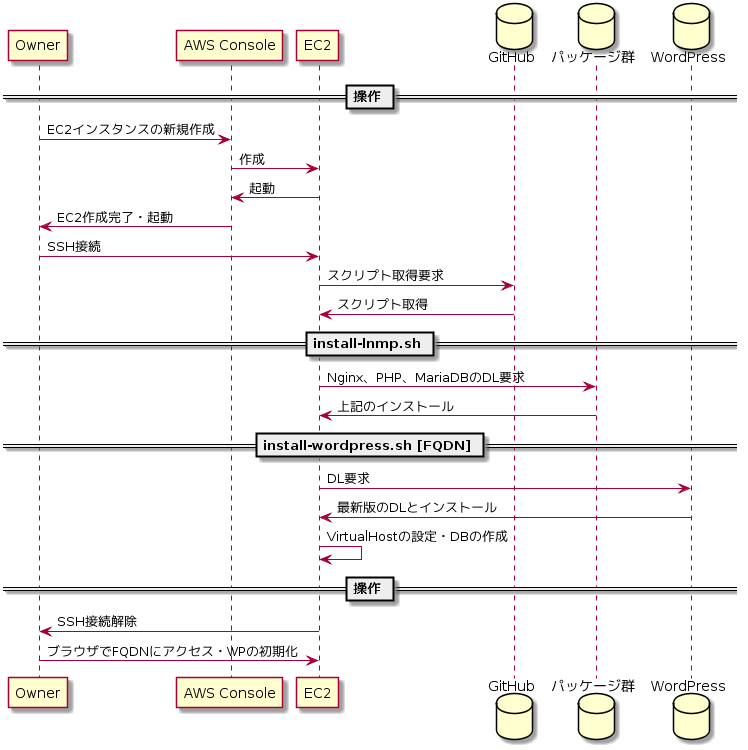

The diagram above was rendered by PlantUML. Its source (embedded in the PNG):
@startuml
== 操作 ==
participant Owner
participant "AWS Console" as AWS
participant EC2
database GitHub
database "パッケージ群" as PKG
database "WordPress" as WP
Owner -> AWS:EC2インスタンスの新規作成
AWS->EC2:作成
EC2->AWS:起動
AWS -> Owner:EC2作成完了・起動
Owner -> EC2:SSH接続
EC2 -> GitHub:スクリプト取得要求
GitHub -> EC2:スクリプト取得
== install-lnmp.sh ==
EC2 -> PKG:Nginx、PHP、MariaDBのDL要求
PKG -> EC2:上記のインストール
== install-wordpress.sh [FQDN] ==
EC2 -> WP:DL要求
WP -> EC2:最新版のDLとインストール
EC2 -> EC2:VirtualHostの設定・DBの作成
== 操作 ==
EC2->Owner:SSH接続解除
Owner -> EC2:ブラウザでFQDNにアクセス・WPの初期化
@enduml